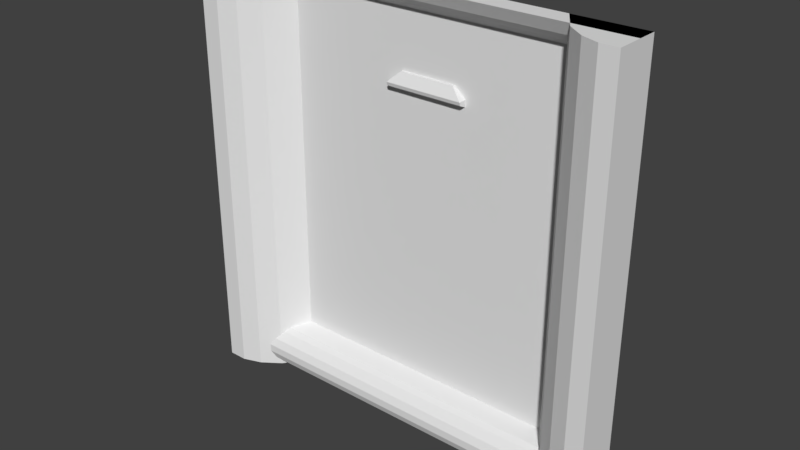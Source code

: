 # Source: stor1_3.blend  (saved by Blender 2.78.0; exported with 4.5.12 LTS)
import bpy
from mathutils import Matrix  # noqa: F401  (used for matrix-valued properties, if any)

bpy.ops.wm.read_factory_settings(use_empty=True)
scene = bpy.context.scene
scene.name = 'Scene'

# ---- collections
col_collection_1 = bpy.data.collections.new('Collection 1'); scene.collection.children.link(col_collection_1)

# ---- materials (node trees are filled in below, after node groups)
mat_stor1_5 = bpy.data.materials.new('stor1_5')
mat_stor1_5.alpha_threshold = 0.0
mat_stor1_5.use_transparent_shadow = False
mat_stor1_5.roughness = 0.5

# ---- material node trees

# ---- world
world_world = bpy.data.worlds.new('World'); scene.world = world_world
world_world.color = (0.05088, 0.05088, 0.05088)
world_world.use_sun_shadow = False
world_world.sun_shadow_jitter_overblur = 0.0
world_world.cycles.sampling_method = 'MANUAL'

# ---- meshes
me_stor1_3_meshdata = bpy.data.meshes.new('stor1_3_meshdata')
me_stor1_3_meshdata.from_pydata([(-1.28, 1.16, 1.28), (1.28, 1.16, 1.28), (1.28, 1.08, -1.187), (-1.28, 1.08, -1.187), (-1.28, 1.28, 1.138), (1.28, 1.28, 1.138), (1.28, 1.1, -1.095), (1.28, 1.2, 1.209), (-1.28, 1.16, -1.28), (1.28, 1.16, -1.28), (-1.28, 1.2, 1.209), (-1.28, 1.28, -1.002), (1.28, 1.28, -1.002), (-1.28, 1.1, -1.095), (-1.28, 1.23, 1.174), (1.28, 1.23, 1.174), (1.28, 1.1, -1.234), (-1.28, 1.1, -1.234), (-1.28, 1.08, -1.141), (1.28, 1.08, -1.141), (1.28, 1.14, -1.048), (-1.28, 1.14, -1.048), (1.28, 1.17, -1.025), (-1.28, 1.17, -1.025), (-1.28, 1.28, -1.28), (1.28, 1.28, -1.28), (-1.28, 1.28, 1.28), (1.28, 1.28, 1.28), (-1.28, 1.0, -1.28), (1.28, 1.0, -1.28), (-1.28, 1.0, 1.28), (1.28, 1.0, 1.28), (0.8602, 1.28, -1.28), (0.8602, 1.28, 1.28), (-0.8336, 1.28, 1.28), (-0.8336, 1.28, -1.28), (0.8602, 1.28, 1.138), (-0.8336, 1.28, 1.138), (0.8602, 1.28, -1.002), (-0.8336, 1.28, -1.002), (0.9652, 1.12, -1.28), (1.07, 1.04, -1.28), (1.175, 1.0, -1.28), (1.175, 1.0, 1.28), (1.07, 1.04, 1.28), (0.9652, 1.12, 1.28), (-0.9452, 1.12, 1.28), (-1.057, 1.04, 1.28), (-1.168, 1.0, 1.28), (-1.168, 1.0, -1.28), (-1.057, 1.04, -1.28), (-0.9452, 1.12, -1.28), (1.28, 1.28, 1.28), (-1.28, 1.28, 1.28), (1.28, 1.28, -1.28), (-1.28, 1.28, -1.28), (0.9127, 1.2, 1.28), (-0.8894, 1.2, 1.28), (-0.09804, 1.263, 0.8002), (-0.1656, 1.284, 0.6975), (-0.09804, 1.284, 0.8002), (0.2369, 1.263, 0.8002), (0.3045, 1.284, 0.6975), (0.2369, 1.284, 0.8002), (-0.1656, 1.232, 0.7383), (-0.1656, 1.284, 0.7383), (0.3045, 1.284, 0.7383), (0.3045, 1.232, 0.7383), (0.3045, 1.238, 0.7179), (-0.1656, 1.238, 0.7179)], [], [(19, 6, 13, 18), (14, 15, 7, 10), (16, 2, 3, 17), (22, 12, 11, 23), (4, 5, 15, 14), (1, 0, 10, 7), (9, 16, 17, 8), (2, 19, 18, 3), (6, 20, 21, 13), (20, 22, 23, 21), (9, 8, 24, 25), (0, 1, 27, 26), (39, 38, 36, 37), (32, 40, 45, 56, 33, 36, 38), (40, 41, 44, 45), (41, 42, 43, 44), (31, 43, 42, 29), (49, 50, 47, 48), (50, 51, 46, 47), (37, 34, 57, 46, 51, 35, 39), (28, 49, 48, 30), (31, 29, 54, 52), (28, 30, 53, 55), (45, 44, 43, 31, 52, 33, 56), (30, 48, 47, 46, 57, 34, 53), (42, 41, 40, 32, 54, 29), (35, 51, 50, 49, 28, 55), (64, 58, 60, 65), (66, 63, 61, 67), (67, 61, 58, 64), (63, 60, 58, 61), (62, 66, 67, 68), (59, 69, 64, 65), (68, 67, 64, 69), (62, 68, 69, 59)])
_uv = me_stor1_3_meshdata.uv_layers.new(name='UVMap')
_uv.uv.foreach_set('vector', [1.0, 0.05427, 1.0, 0.07236, 0.0, 0.07236, 0.0, 0.05427, 0.0, 0.9584, 1.0, 0.9584, 1.0, 0.9723, 0.0, 0.9723, 1.0, 0.01809, 1.0, 0.03618, 0.0, 0.03618, 0.0, 0.01809, 1.0, 0.0995, 1.0, 0.1085, 0.0, 0.1085, 0.0, 0.0995, 0.0, 0.9446, 1.0, 0.9446, 1.0, 0.9584, 0.0, 0.9584, 1.0, 1.0, 0.0, 1.0, 0.0, 0.9723, 1.0, 0.9723, 1.0, 0.0, 1.0, 0.01809, 0.0, 0.01809, 0.0, 0.0, 1.0, 0.03618, 1.0, 0.05427, 0.0, 0.05427, 0.0, 0.03618, 1.0, 0.07236, 1.0, 0.09045, 0.0, 0.09045, 0.0, 0.07236, 1.0, 0.09045, 1.0, 0.0995, 0.0, 0.0995, 0.0, 0.09045, 0.6968, 0.0, 0.3032, 0.0, 0.3032, 0.0, 0.6968, 0.0, 0.258, 0.00164, 0.742, 0.00164, 0.742, 0.00164, 0.258, 0.00164, 0.1744, 0.1085, 0.836, 0.1085, 0.836, 0.9446, 0.1744, 0.9446, 0.836, 0.0, 0.877, 0.0, 0.877, 1.0, 0.8565, 1.0, 0.836, 1.0, 0.836, 0.9446, 0.836, 0.1085, 0.877, 0.0, 0.918, 0.0, 0.918, 1.0, 0.877, 1.0, 0.918, 0.0, 0.959, 0.0, 0.959, 1.0, 0.918, 1.0, 1.0, 1.0, 0.959, 1.0, 0.959, 0.0, 1.0, 0.0, 0.04359, 0.0, 0.08718, 0.0, 0.08718, 1.0, 0.04359, 1.0, 0.08718, 0.0, 0.1308, 0.0, 0.1308, 1.0, 0.08718, 1.0, 0.1744, 0.9446, 0.1744, 1.0, 0.1526, 1.0, 0.1308, 1.0, 0.1308, 0.0, 0.1744, 0.0, 0.1744, 0.1085, 0.0, 0.0, 0.04359, 0.0, 0.04359, 1.0, 0.0, 1.0, 0.8914, 0.7834, 0.8914, 0.3748, 0.8914, 0.3748, 0.8914, 0.7834, 0.1133, 0.3023, 0.1133, 0.9086, 0.1133, 0.9086, 0.1133, 0.3023, 0.6932, 0.0007445, 0.7137, 0.0007445, 0.7342, 0.0007445, 0.7547, 0.0007445, 0.7547, 0.0007445, 0.6727, 0.0007445, 0.6829, 0.0007445, 0.2547, 0.0007445, 0.2764, 0.0007445, 0.2982, 0.0007445, 0.32, 0.0007445, 0.3309, 0.0007445, 0.3418, 0.0007445, 0.2547, 0.0007445, 0.5769, 0.003934, 0.5695, 0.003934, 0.5622, 0.003934, 0.5548, 0.003934, 0.5842, 0.003934, 0.5842, 0.003934, 0.4361, 0.003934, 0.4283, 0.003934, 0.4205, 0.003934, 0.4126, 0.003934, 0.4048, 0.003934, 0.4048, 0.003934, 0.4381, 0.7866, 0.4574, 0.8055, 0.4574, 0.8055, 0.4381, 0.7866, 0.5902, 0.7892, 0.5732, 0.8058, 0.5732, 0.8058, 0.5902, 0.7892, 0.5936, 0.7889, 0.5688, 0.813, 0.4621, 0.813, 0.4373, 0.7889, 0.5501, 0.7862, 0.4856, 0.7862, 0.4856, 0.7862, 0.5501, 0.7862, 0.5936, 0.7729, 0.5936, 0.7889, 0.5936, 0.7889, 0.5936, 0.7809, 0.4373, 0.7729, 0.4373, 0.7809, 0.4373, 0.7889, 0.4373, 0.7889, 0.6012, 0.7813, 0.6012, 0.7889, 0.4297, 0.7889, 0.4297, 0.7813, 0.6012, 0.7729, 0.6012, 0.7813, 0.4297, 0.7813, 0.4297, 0.7729])
me_stor1_3_meshdata.materials.append(mat_stor1_5)
me_stor1_3_meshdata.use_remesh_preserve_volume = False
me_stor1_3_meshdata.use_remesh_preserve_attributes = False
me_stor1_3_meshdata.use_mirror_vertex_groups = False
me_stor1_3_meshdata.update()

# ---- objects
ob_stor1_3_mesh = bpy.data.objects.new('stor1_3_mesh', me_stor1_3_meshdata)

# ---- transforms, parenting, visibility, modifiers, constraints
ob_stor1_3_mesh.location = (0.0, 0.0, 0.0)
ob_stor1_3_mesh.lineart.crease_threshold = 0.0

# ---- collection membership
col_collection_1.objects.link(ob_stor1_3_mesh)

# ---- scene / render settings (as saved in the file)
scene.frame_start = 1; scene.frame_end = 2; scene.frame_set(1)
scene.render.engine = 'BLENDER_EEVEE_NEXT'
scene.render.resolution_percentage = 50
scene.render.dither_intensity = 0.0
scene.cycles.use_denoising = False
scene.cycles.samples = 128
scene.cycles.sampling_pattern = 'TABULATED_SOBOL'
scene.cycles.light_sampling_threshold = 0.0
scene.cycles.use_adaptive_sampling = False
scene.cycles.use_light_tree = False
scene.cycles.blur_glossy = 0.0
scene.cycles.sample_clamp_indirect = 0.0
scene.view_settings.view_transform = 'Standard'
bpy.context.view_layer.update()

# ---- added for rendering (the .blend has no active camera and no usable light): camera, sun
cam_auto = bpy.data.cameras.new('AutoCamera')
cam_auto.lens = 50.0
cam_auto.sensor_width = 36.0
cam_auto.clip_end = 1000.0
ob_auto_camera = bpy.data.objects.new('AutoCamera', cam_auto)
scene.collection.objects.link(ob_auto_camera)
ob_auto_camera.location = (3.35996, -2.88997, 2.68797)
ob_auto_camera.rotation_euler = (1.09748, -7.21219e-08, 0.694738)
scene.camera = ob_auto_camera
light_auto_sun = bpy.data.lights.new('AutoSun', 'SUN')
light_auto_sun.energy = 3.0
light_auto_sun.angle = 0.0523599
ob_auto_sun = bpy.data.objects.new('AutoSun', light_auto_sun)
scene.collection.objects.link(ob_auto_sun)
ob_auto_sun.rotation_euler = (0.872665, 0.174533, 0.523599)
bpy.context.view_layer.update()
